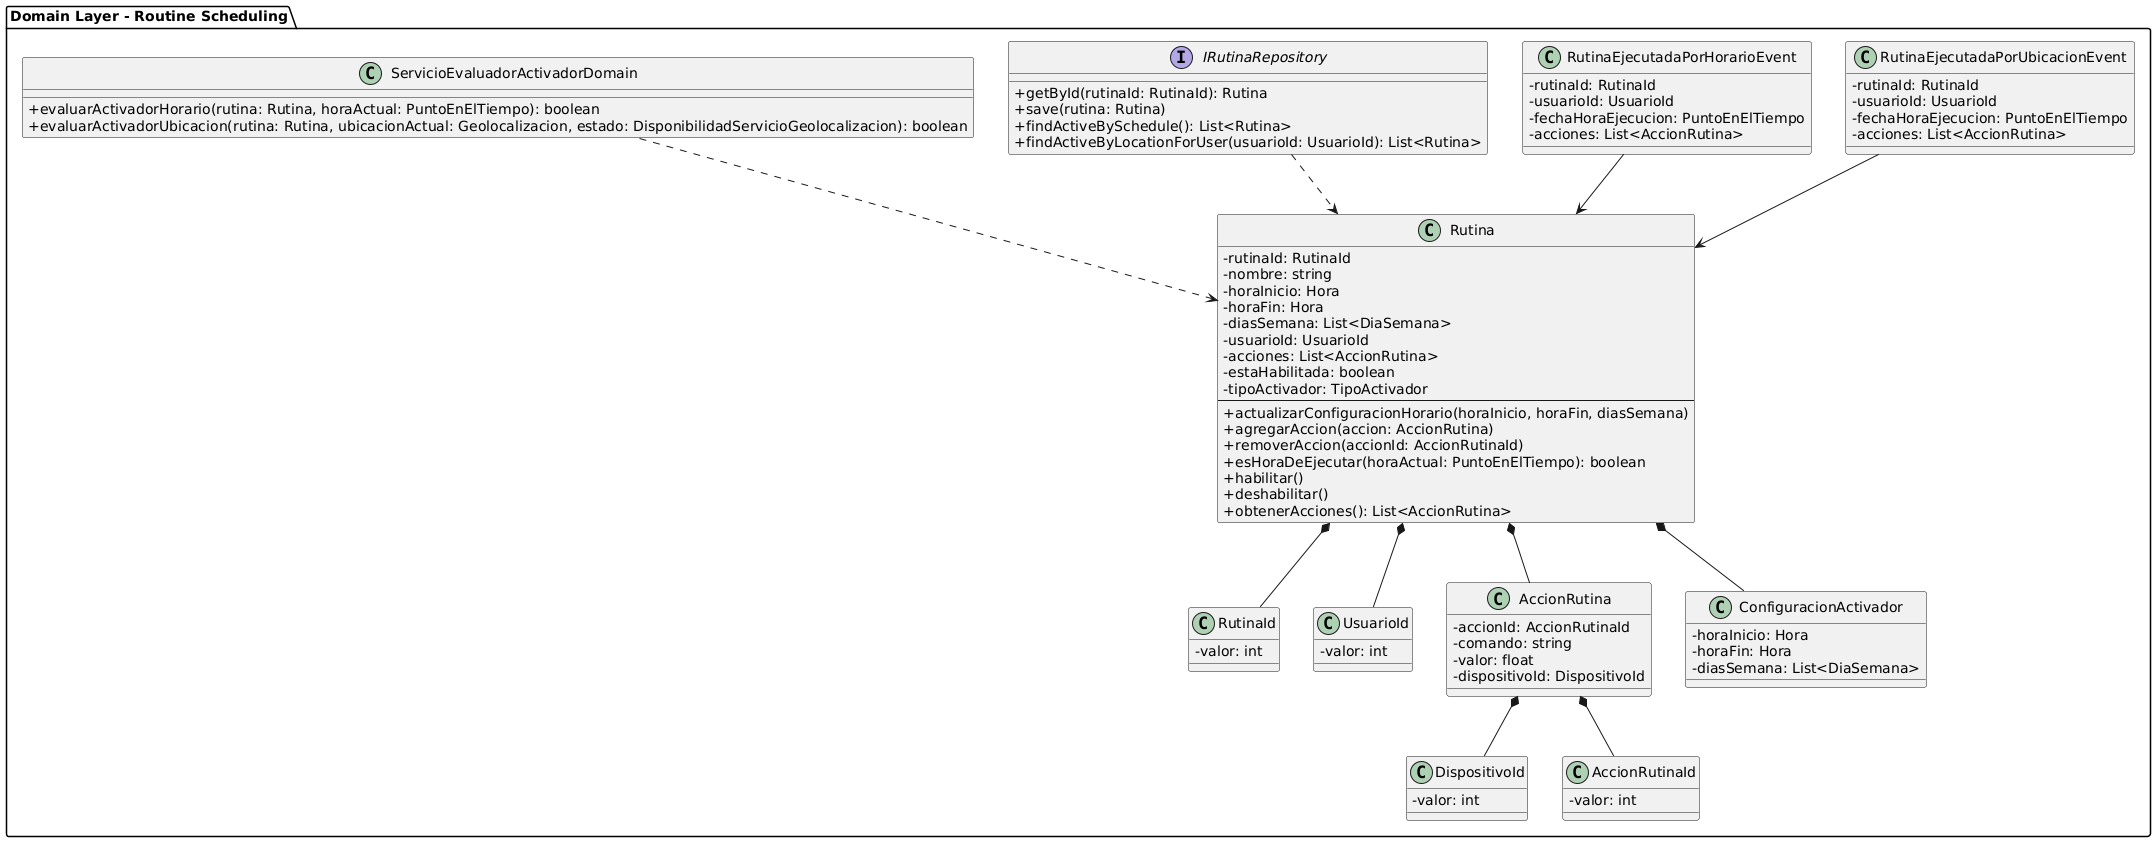

The diagram above was rendered by PlantUML. Its source (embedded in the PNG):
@startuml
skinparam classAttributeIconSize 0

package "Domain Layer - Routine Scheduling" {

  ' Value Objects
  class RutinaId {
    - valor: int
  }

  class UsuarioId {
    - valor: int
  }

  class DispositivoId {
    - valor: int
  }

  class AccionRutinaId {
    - valor: int
  }

  class AccionRutina {
    - accionId: AccionRutinaId
    - comando: string
    - valor: float
    - dispositivoId: DispositivoId
  }

  class ConfiguracionActivador {
    - horaInicio: Hora
    - horaFin: Hora
    - diasSemana: List<DiaSemana>
  }

  ' Entidad Agregado
  class Rutina {
    - rutinaId: RutinaId
    - nombre: string
    - horaInicio: Hora
    - horaFin: Hora
    - diasSemana: List<DiaSemana>
    - usuarioId: UsuarioId
    - acciones: List<AccionRutina>
    - estaHabilitada: boolean
    - tipoActivador: TipoActivador
    --
    + actualizarConfiguracionHorario(horaInicio, horaFin, diasSemana)
    + agregarAccion(accion: AccionRutina)
    + removerAccion(accionId: AccionRutinaId)
    + esHoraDeEjecutar(horaActual: PuntoEnElTiempo): boolean
    + habilitar()
    + deshabilitar()
    + obtenerAcciones(): List<AccionRutina>
  }

  ' Servicio de Dominio
  class ServicioEvaluadorActivadorDomain {
    + evaluarActivadorHorario(rutina: Rutina, horaActual: PuntoEnElTiempo): boolean
    + evaluarActivadorUbicacion(rutina: Rutina, ubicacionActual: Geolocalizacion, estado: DisponibilidadServicioGeolocalizacion): boolean
  }

  ' Repositorio
  interface IRutinaRepository {
    + getById(rutinaId: RutinaId): Rutina
    + save(rutina: Rutina)
    + findActiveBySchedule(): List<Rutina>
    + findActiveByLocationForUser(usuarioId: UsuarioId): List<Rutina>
  }

  ' Eventos de Dominio
  class RutinaEjecutadaPorHorarioEvent {
    - rutinaId: RutinaId
    - usuarioId: UsuarioId
    - fechaHoraEjecucion: PuntoEnElTiempo
    - acciones: List<AccionRutina>
  }

  class RutinaEjecutadaPorUbicacionEvent {
    - rutinaId: RutinaId
    - usuarioId: UsuarioId
    - fechaHoraEjecucion: PuntoEnElTiempo
    - acciones: List<AccionRutina>
  }

  ' Relaciones
  Rutina *-- RutinaId
  Rutina *-- UsuarioId
  Rutina *-- AccionRutina
  Rutina *-- ConfiguracionActivador
  AccionRutina *-- AccionRutinaId
  AccionRutina *-- DispositivoId

  ServicioEvaluadorActivadorDomain ..> Rutina
  IRutinaRepository ..> Rutina
  RutinaEjecutadaPorHorarioEvent --> Rutina
  RutinaEjecutadaPorUbicacionEvent --> Rutina
}
@enduml